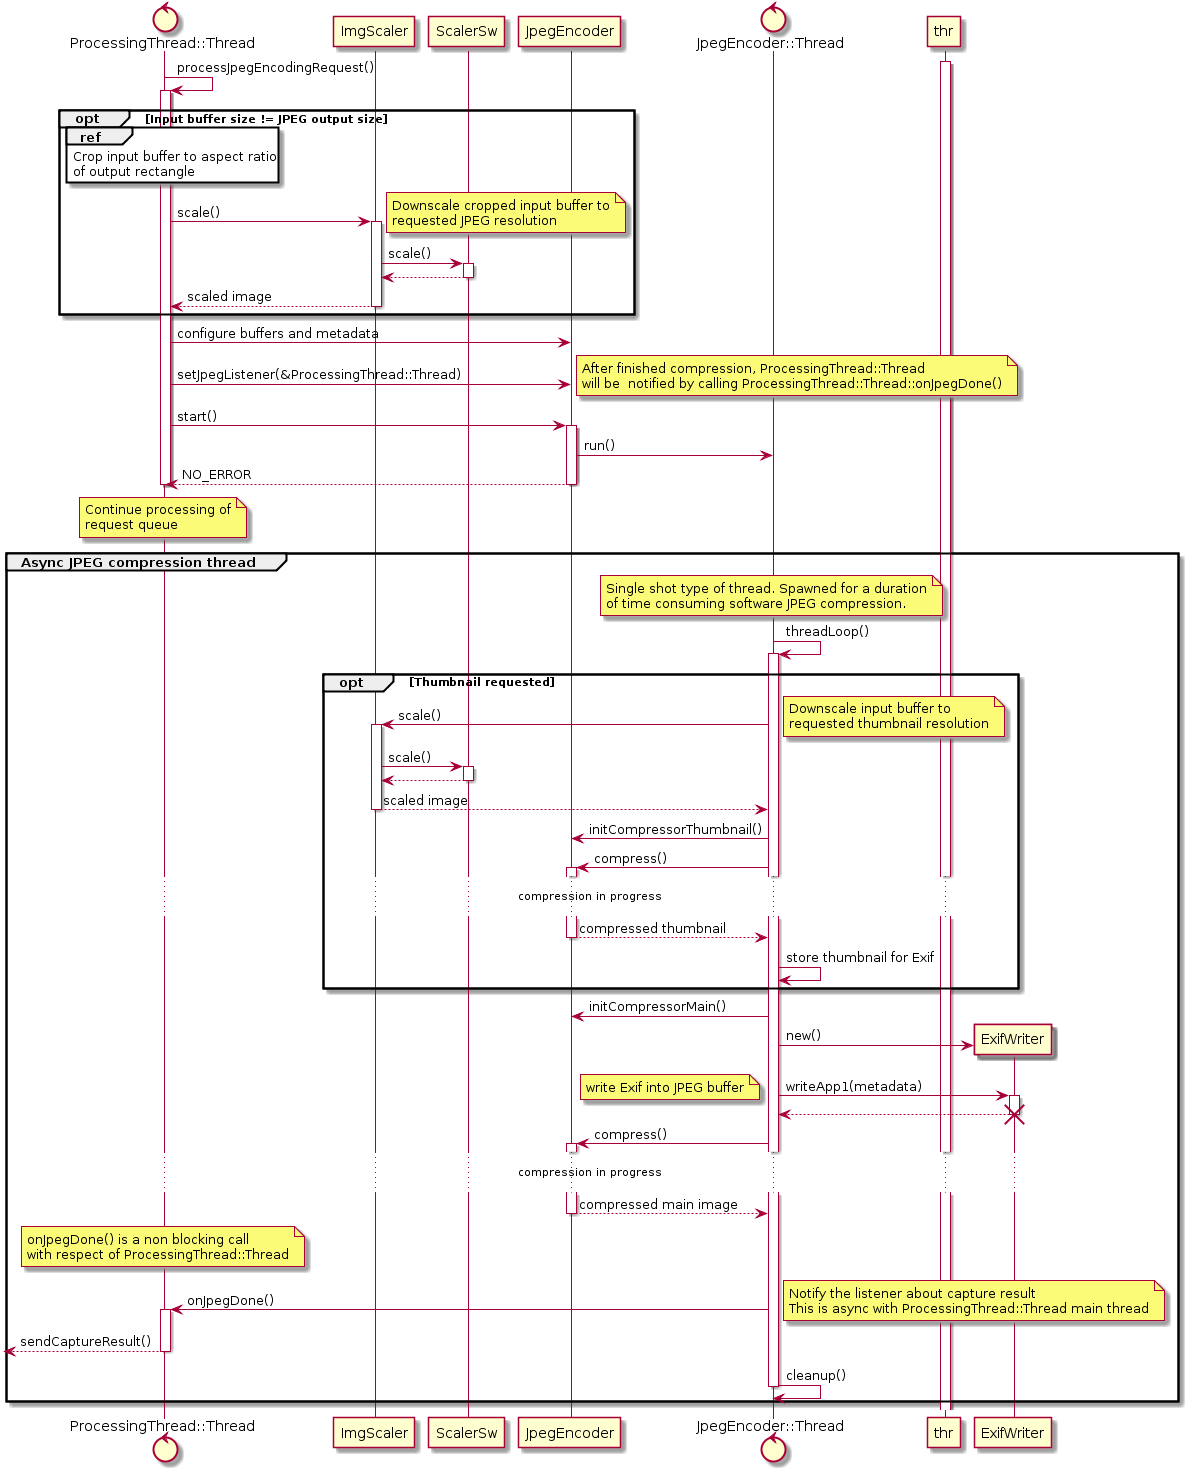

The diagram above was rendered by PlantUML. Its source (embedded in the PNG):
@startuml
control "ProcessingThread::Thread" as procthr
participant ImgScaler
participant ScalerSw
participant JpegEncoder
control "JpegEncoder::Thread" as jpegthr

activate thr

procthr -> procthr :   processJpegEncodingRequest()
activate procthr
opt Input buffer size != JPEG output size
    ref over procthr
        Crop input buffer to aspect ratio
        of output rectangle
    end
    procthr -> ImgScaler : scale()
    note right
        Downscale cropped input buffer to
        requested JPEG resolution
    end note
    activate ImgScaler
    ImgScaler -> ScalerSw : scale()
    activate ScalerSw
    ImgScaler <-- ScalerSw
    deactivate ScalerSw
    procthr <-- ImgScaler : scaled image
    deactivate ImgScaler
end
procthr -> JpegEncoder : configure buffers and metadata
procthr -> JpegEncoder : setJpegListener(&ProcessingThread::Thread)
note right
    After finished compression, ProcessingThread::Thread
    will be  notified by calling ProcessingThread::Thread::onJpegDone()
end note
procthr -> JpegEncoder : start()
activate JpegEncoder

JpegEncoder -> jpegthr : run()
procthr <-- JpegEncoder : NO_ERROR
deactivate JpegEncoder
deactivate procthr

note over procthr
    Continue processing of
    request queue
end note

group Async JPEG compression thread
    note over jpegthr
        Single shot type of thread. Spawned for a duration
        of time consuming software JPEG compression.
    end note

    jpegthr -> jpegthr : threadLoop()
    activate jpegthr
    opt Thumbnail requested
        jpegthr -> ImgScaler : scale()
        note right
            Downscale input buffer to
            requested thumbnail resolution
        end note
        activate ImgScaler
        ImgScaler -> ScalerSw : scale()
        activate ScalerSw
        ImgScaler <-- ScalerSw
        deactivate ScalerSw
        jpegthr <-- ImgScaler : scaled image
        deactivate ImgScaler

        JpegEncoder <- jpegthr : initCompressorThumbnail()
        JpegEncoder <- jpegthr : compress()
        activate JpegEncoder
        ... compression in progress ...
        JpegEncoder --> jpegthr : compressed thumbnail
        deactivate JpegEncoder
        jpegthr -> jpegthr : store thumbnail for Exif
    end
    JpegEncoder <- jpegthr : initCompressorMain()
    create ExifWriter
    jpegthr -> ExifWriter : new()
    jpegthr -> ExifWriter : writeApp1(metadata)
    activate ExifWriter
    note left :write Exif into JPEG buffer
    jpegthr <-- ExifWriter
    deactivate ExifWriter
    destroy ExifWriter

    JpegEncoder <- jpegthr : compress()
    activate JpegEncoder
    ... compression in progress ...
    JpegEncoder --> jpegthr : compressed main image
    deactivate JpegEncoder

    note over procthr
        onJpegDone() is a non blocking call
        with respect of ProcessingThread::Thread
    end note

    procthr <- jpegthr : onJpegDone()
    note right
        Notify the listener about capture result
        This is async with ProcessingThread::Thread main thread
    end note
    activate procthr
    <-- procthr : sendCaptureResult()
    deactivate procthr
    jpegthr -> jpegthr : cleanup()
    deactivate jpegthr
end group

@enduml